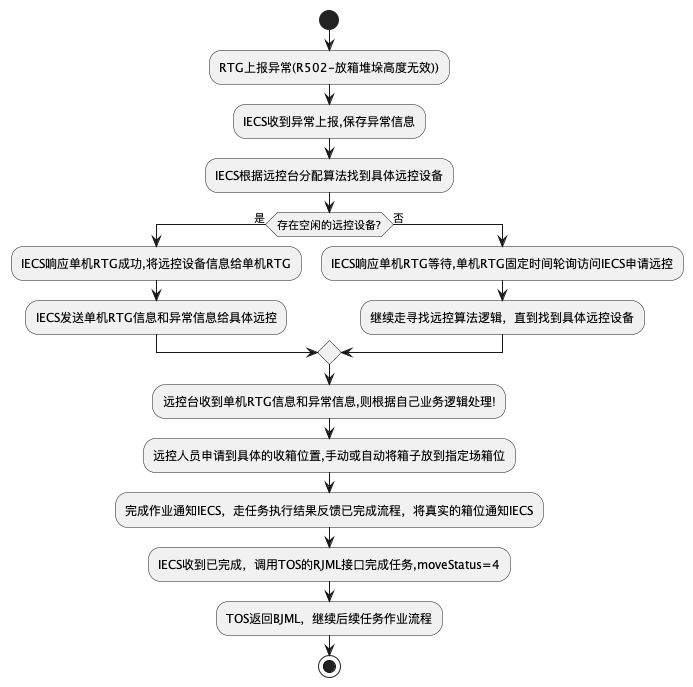

The diagram above was rendered by PlantUML. Its source (embedded in the PNG):
@startuml
start
:RTG上报异常(R502-放箱堆垛高度无效));
:IECS收到异常上报,保存异常信息;
:IECS根据远控台分配算法找到具体远控设备;
if (存在空闲的远控设备?) is (是) then
  :IECS响应单机RTG成功,将远控设备信息给单机RTG;
  :IECS发送单机RTG信息和异常信息给具体远控;
else (否)
  :IECS响应单机RTG等待,单机RTG固定时间轮询访问IECS申请远控;
  :继续走寻找远控算法逻辑，直到找到具体远控设备;
endif
:远控台收到单机RTG信息和异常信息,则根据自己业务逻辑处理!;
:远控人员申请到具体的收箱位置,手动或自动将箱子放到指定场箱位;
:完成作业通知IECS，走任务执行结果反馈已完成流程，将真实的箱位通知IECS;
:IECS收到已完成，调用TOS的RJML接口完成任务,moveStatus=4;
:TOS返回BJML，继续后续任务作业流程;
stop
@enduml